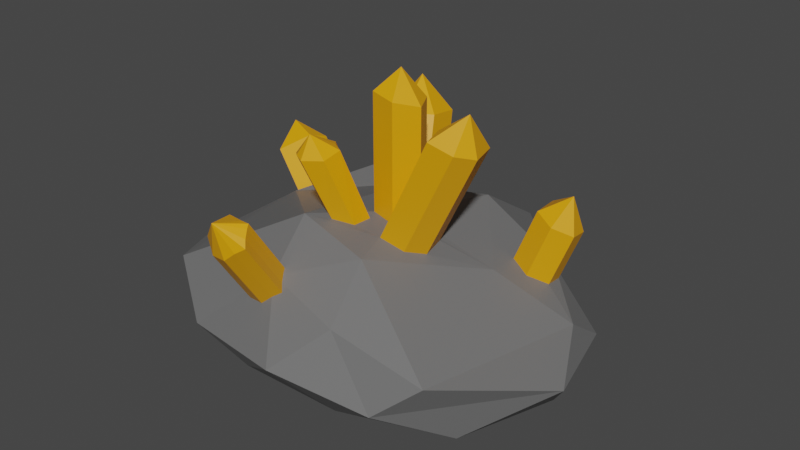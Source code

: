 # Source: Wide_Crystal.blend  (saved by Blender 3.0.42; exported with 4.5.12 LTS)
import bpy
from mathutils import Matrix  # noqa: F401  (used for matrix-valued properties, if any)

bpy.ops.wm.read_factory_settings(use_empty=True)
scene = bpy.context.scene
scene.name = 'Scene'

# ---- collections
col_collection = bpy.data.collections.new('Collection'); scene.collection.children.link(col_collection)

# ---- materials (node trees are filled in below, after node groups)
mat_rock = bpy.data.materials.new('Rock')
mat_rock.use_transparent_shadow = False
mat_special = bpy.data.materials.new('Special')
mat_special.use_transparent_shadow = False

# ---- material node trees
mat_rock.use_nodes = True; mat_rock.node_tree.nodes.clear()
_N = mat_rock.node_tree.nodes; _L = mat_rock.node_tree.links
n0 = _N.new('ShaderNodeBsdfPrincipled'); n0.name = 'Principled BSDF'; n0.location = (10, 300)
n0.distribution = 'GGX'
n0.subsurface_method = 'RANDOM_WALK_SKIN'
n0.inputs[0].default_value = (0.1574, 0.1574, 0.1574, 1.0)
n0.inputs[3].default_value = 1.45
n0.inputs[27].default_value = (0.0, 0.0, 0.0, 1.0)
n0.inputs[28].default_value = 1.0
n1 = _N.new('ShaderNodeOutputMaterial'); n1.name = 'Material Output'; n1.location = (300, 300)
_L.new(n0.outputs[0], n1.inputs[0])
n1.is_active_output = True
mat_special.use_nodes = True; mat_special.node_tree.nodes.clear()
_N = mat_special.node_tree.nodes; _L = mat_special.node_tree.links
n0 = _N.new('ShaderNodeBsdfPrincipled'); n0.name = 'Principled BSDF'; n0.location = (10, 300)
n0.distribution = 'GGX'
n0.subsurface_method = 'RANDOM_WALK_SKIN'
n0.inputs[0].default_value = (0.8, 0.3426, 0.0, 1.0)
n0.inputs[3].default_value = 1.45
n0.inputs[27].default_value = (0.0, 0.0, 0.0, 1.0)
n0.inputs[28].default_value = 1.0
n1 = _N.new('ShaderNodeOutputMaterial'); n1.name = 'Material Output'; n1.location = (300, 300)
_L.new(n0.outputs[0], n1.inputs[0])
n1.is_active_output = True

# ---- world
world_world = bpy.data.worlds.new('World'); scene.world = world_world
world_world.use_nodes = True; world_world.node_tree.nodes.clear()
_N = world_world.node_tree.nodes; _L = world_world.node_tree.links
n0 = _N.new('ShaderNodeOutputWorld'); n0.name = 'World Output'; n0.location = (300, 300)
n1 = _N.new('ShaderNodeBackground'); n1.name = 'Background'; n1.location = (10, 300)
n1.inputs[0].default_value = (0.05088, 0.05088, 0.05088, 1.0)
_L.new(n1.outputs[0], n0.inputs[0])
n0.is_active_output = True
world_world.color = (0.05088, 0.05088, 0.05088)
world_world.use_sun_shadow = False
world_world.sun_shadow_jitter_overblur = 0.0

# ---- meshes
me_icosphere = bpy.data.meshes.new('Icosphere')
me_icosphere.from_pydata([(0.008168, 0.01555, -0.03641), (0.07947, -0.05861, -0.01708), (-0.02644, -0.08408, -0.01113), (-0.08598, 0.001115, -0.005232), (-0.02633, 0.08081, -0.02553), (0.07038, 0.04667, -0.01449), (0.0252, -0.08002, 0.02814), (-0.08707, -0.06886, 0.02129), (-0.04973, 0.03956, 0.04608), (0.02426, 0.07814, 0.02426), (0.09651, 0.006196, 0.01777), (0.006479, -0.009107, 0.126), (-0.01216, -0.04677, -0.03573), (0.04553, -0.03045, -0.03166), (0.02511, -0.07864, -0.01637), (0.09387, -0.001764, -0.02124), (0.04583, 0.03655, -0.03276), (-0.05245, 0.00841, -0.02932), (-0.07332, -0.04632, -0.01719), (-0.008592, 0.06032, -0.03622), (-0.06565, 0.04904, -0.01973), (0.02396, 0.07114, -0.02734), (0.1155, -0.03085, 0.009728), (0.09659, 0.02918, 0.001442), (0.001028, -0.09767, 0.005318), (0.05579, -0.09005, 0.0009311), (-0.1055, -0.03521, 0.01481), (-0.05947, -0.08598, 0.000467), (-0.05712, 0.08162, -0.001266), (-0.09104, 0.0298, 0.006044), (0.04844, 0.05728, 0.01191), (-0.0003137, 0.08572, -0.005091), (0.07721, -0.08007, 0.01955), (0.01904, -0.01008, 0.1097), (-0.07549, 0.0009143, 0.03548), (-0.02418, 0.0754, 0.0193), (0.06246, 0.0365, 0.02989), (0.02073, -0.05406, 0.05071), (0.05686, -0.002169, 0.03597), (-0.02183, -0.04618, 0.05716), (-0.02085, 0.03028, 0.04562), (0.01869, 0.04595, 0.04545), (0.008228, 0.00111, 0.05138), (0.01075, -0.02065, 0.05187), (0.0002027, 0.002034, 0.05082), (-0.002299, -0.01873, 0.05386), (0.01687, -0.005515, 0.04899), (-0.007289, -0.006874, 0.05184), (0.0141, 0.000322, 0.04954), (0.01918, -0.0101, 0.04879), (0.01486, -0.03441, 0.05179), (0.02736, -0.03209, 0.04764), (0.03382, -0.0234, 0.04505), (0.03031, -0.009298, 0.04531), (-0.004727, -0.02214, 0.05427), (-0.01546, -0.03723, 0.05609), (-0.007958, -0.01881, 0.05362), (-0.01882, -0.03414, 0.05547), (-0.01729, -0.02262, 0.05379), (0.0004652, -0.02494, 0.0535), (-7.685e-05, -0.03524, 0.0537), (-0.01043, -0.03976, 0.05534), (-0.02091, 0.02571, 0.04631), (-0.02109, 0.01147, 0.04846), (-0.004162, 0.007889, 0.04974), (-0.01848, 0.02709, 0.04621), (-0.009355, 0.004734, 0.04999), (0.00376, 0.01276, 0.04946), (-0.01109, 0.03133, 0.04599), (0.002612, 0.02922, 0.04701), (0.07386, 0.02862, 0.02423), (0.0562, 0.01524, 0.03444), (0.06646, 0.0113, 0.0305), (0.07518, 0.0177, 0.02606), (0.05447, 0.03103, 0.03347), (0.08022, 0.02598, 0.07074), (-0.01209, -0.07922, 0.03017), (-0.03221, -0.07249, 0.03406), (-0.009728, -0.07455, 0.03631), (-0.01188, -0.07131, 0.03929), (-0.02972, -0.07745, 0.0261), (-0.01701, -0.06928, 0.04083), (-0.02771, -0.06691, 0.03961), (-0.013, -0.06926, 0.04076), (-0.03496, -0.07456, 0.02942), (-0.0175, -0.08077, 0.02552), (-0.02683, -0.07922, 0.02436), (-0.007551, -0.07691, 0.03312), (-0.08129, 0.03311, 0.01457), (-0.06779, 0.03403, 0.02913), (-0.08093, 0.01102, 0.02518), (-0.07092, 0.04012, 0.02043), (-0.09982, 0.02729, 0.06208), (-0.06871, 0.02237, 0.0333), (-0.0842, 0.02163, 0.01699), (0.01097, -0.02139, 0.05224), (0.05403, -0.03209, 0.1022), (-0.009728, -0.09467, 0.06701), (-0.02233, -0.1022, 0.07363), (0.06572, 0.01865, 0.06129), (0.07198, 0.0399, 0.05675), (-0.01701, -0.0894, 0.07152), (-0.01188, -0.09142, 0.06999), (-0.02972, -0.09756, 0.0568), (0.01075, -0.02065, 0.05187), (0.0002027, 0.002034, 0.05082), (-0.002299, -0.01873, 0.05386), (-0.007289, -0.006874, 0.05184), (0.05498, -0.02204, 0.119), (0.03773, -0.02139, 0.107), (0.04163, -0.03441, 0.1065), (0.05413, -0.03209, 0.1024), (0.06058, -0.0234, 0.09978), (0.05708, -0.009298, 0.1), (-0.004727, -0.02214, 0.05427), (-0.01546, -0.03723, 0.05609), (-0.007958, -0.01881, 0.05362), (-0.01882, -0.03414, 0.05547), (-0.01729, -0.02262, 0.05379), (0.0004652, -0.02494, 0.0535), (-7.685e-05, -0.03524, 0.0537), (-0.01043, -0.03976, 0.05534), (-0.02109, 0.01147, 0.04846), (-0.0207, 0.0404, 0.1032), (0.00376, 0.01276, 0.04946), (-0.01109, 0.03133, 0.04599), (0.002612, 0.02922, 0.04701), (0.08338, 0.03202, 0.05109), (0.07597, 0.0147, 0.05735), (0.0847, 0.0211, 0.05292), (0.06398, 0.03443, 0.06033), (-0.01209, -0.09934, 0.06086), (-0.03221, -0.0926, 0.06476), (-0.02771, -0.08703, 0.07031), (-0.013, -0.08937, 0.07145), (-0.03496, -0.09467, 0.06011), (-0.0175, -0.1009, 0.05622), (-0.02683, -0.09933, 0.05506), (-0.007551, -0.09703, 0.06382), (-0.09685, 0.03311, 0.03989), (-0.08335, 0.03403, 0.05446), (-0.08649, 0.04012, 0.04702), (-0.08427, 0.02237, 0.05862), (-0.09976, 0.02163, 0.04232), (-0.0965, 0.01102, 0.05051), (0.0141, 0.000322, 0.1107), (0.01075, -0.02065, 0.113), (0.0002027, 0.002034, 0.112), (-0.002299, -0.01873, 0.115), (-0.007289, -0.006874, 0.113), (0.05419, -0.03201, 0.1024), (-0.01364, -0.03214, 0.09008), (-0.02438, -0.04724, 0.08662), (-0.01687, -0.02881, 0.08944), (-0.02774, -0.04414, 0.08601), (-0.02621, -0.03263, 0.08714), (-0.008447, -0.03494, 0.08931), (-0.008989, -0.04524, 0.08712), (-0.01934, -0.04976, 0.08588), (-0.02947, 0.04313, 0.08482), (-0.02965, 0.02888, 0.08697), (-0.01791, 0.02215, 0.0885), (-0.004794, 0.03018, 0.08797), (-0.01964, 0.04874, 0.0845), (-0.005943, 0.04664, 0.08553), (-0.007247, -0.006823, 0.113), (0.01787, -0.01211, 0.04994), (0.04464, -0.01211, 0.1047), (0.04623, -0.01008, 0.104), (-0.02773, -0.08705, 0.07028), (-0.007551, -0.09663, 0.0632), (-0.007703, -0.0971, 0.06372), (-0.01961, -0.04298, 0.09694)], [], [(0, 13, 12), (1, 13, 15), (0, 12, 17), (0, 17, 19), (0, 19, 16), (1, 15, 22), (2, 14, 24), (3, 18, 26), (4, 20, 28), (5, 21, 30), (1, 22, 25), (2, 24, 27), (3, 26, 29), (4, 28, 31), (5, 30, 23), (6, 32, 37), (7, 77, 82, 81, 39), (8, 34, 40), (9, 35, 41), (10, 70, 73, 72, 71, 38), (38, 41, 42, 48, 46), (38, 71, 74, 36, 41), (36, 9, 41), (41, 40, 65, 68, 69, 67, 64, 44, 42), (41, 35, 40), (35, 8, 40), (40, 62, 65), (40, 34, 39, 63, 62), (34, 7, 39), (39, 37, 50, 95, 43, 45, 54, 59, 60, 61, 55), (39, 81, 83, 79, 37), (144, 92, 143), (37, 32, 38), (32, 10, 38), (23, 36, 70, 10), (23, 30, 36), (30, 9, 36), (31, 35, 9), (31, 28, 35), (28, 8, 35), (29, 90, 94, 88), (29, 26, 34, 90), (26, 7, 34), (27, 80, 84, 77, 7), (27, 24, 76, 85, 86, 80), (24, 6, 78, 87, 76), (25, 32, 6), (25, 22, 32), (22, 10, 32), (30, 31, 9), (30, 21, 31), (21, 4, 31), (28, 29, 88, 91, 89, 8), (28, 20, 29), (20, 3, 29), (26, 27, 7), (26, 18, 27), (18, 2, 27), (24, 25, 6), (24, 14, 25), (14, 1, 25), (22, 23, 10), (22, 15, 23), (15, 5, 23), (16, 21, 5), (16, 19, 21), (19, 4, 21), (19, 20, 4), (19, 17, 20), (17, 3, 20), (17, 18, 3), (17, 12, 18), (12, 2, 18), (15, 16, 5), (15, 13, 16), (13, 0, 16), (12, 14, 2), (12, 13, 14), (13, 1, 14), (57, 55, 115, 117), (99, 75, 130), (93, 89, 140, 142), (54, 56, 116, 114), (74, 71, 99, 130), (140, 92, 142), (36, 74, 130, 100), (91, 88, 139, 141), (127, 75, 129), (64, 66, 63, 39, 55, 57, 58, 56, 54, 45, 47, 44), (89, 91, 141, 140), (73, 70, 127, 129), (50, 51, 96, 111, 110), (72, 73, 129, 128), (52, 53, 113, 112), (71, 72, 128, 99), (79, 78, 6, 37), (49, 166, 167, 168), (76, 87, 170, 171, 131), (95, 50, 110, 109), (87, 78, 97, 138, 170), (89, 93, 90, 34, 8), (157, 172, 158), (116, 118, 155, 153), (48, 105, 147, 145), (160, 123, 159), (118, 117, 154, 155), (105, 107, 149, 165, 147), (51, 52, 112, 150, 96), (124, 126, 164, 162), (117, 115, 152, 154), (107, 106, 148, 149), (62, 122, 160, 159), (161, 123, 160), (130, 75, 100), (100, 75, 127), (132, 135, 98, 169), (151, 153, 172, 156), (103, 137, 98, 135), (155, 172, 153), (154, 172, 155), (142, 92, 144), (70, 36, 100, 127), (58, 57, 117, 118), (88, 94, 143, 139), (56, 58, 118, 116), (94, 90, 144, 143), (59, 54, 114, 119), (90, 93, 142, 144), (60, 59, 119, 120), (61, 60, 120, 121), (55, 61, 121, 115), (81, 82, 133, 101), (62, 63, 122), (82, 77, 132, 169, 133), (83, 81, 101, 134), (47, 45, 106, 107), (79, 83, 134, 102), (162, 123, 161), (44, 47, 107, 105), (84, 80, 103, 135), (63, 66, 122), (42, 44, 105, 48), (77, 84, 135, 132), (164, 123, 162), (168, 109, 108), (78, 79, 102, 97), (64, 67, 124, 66), (46, 48, 49), (85, 76, 131, 136), (68, 65, 62, 125), (11, 165, 149, 148), (86, 85, 136, 137), (69, 68, 125, 126), (43, 49, 104), (80, 86, 137, 103), (67, 69, 126, 124), (45, 43, 104, 106), (147, 165, 11), (145, 147, 11), (33, 145, 11), (146, 33, 11), (148, 146, 11), (156, 172, 157), (143, 92, 139), (163, 123, 164), (122, 66, 161, 160), (109, 168, 167), (119, 114, 151, 156), (159, 123, 163), (49, 48, 145, 33), (120, 119, 156, 157), (66, 124, 162, 161), (129, 75, 128), (121, 120, 157, 158), (125, 62, 159, 163), (104, 49, 33, 146), (115, 121, 158, 152), (114, 116, 153, 151), (126, 125, 163, 164), (106, 104, 146, 148), (110, 108, 109), (53, 49, 168, 113), (37, 38, 46, 49, 53, 52, 51, 50), (166, 95, 109, 167), (101, 133, 169, 98, 134), (131, 171, 98, 136), (98, 137, 136), (97, 102, 134, 98, 171, 138), (171, 170, 138), (158, 172, 154, 152), (49, 43, 95, 166), (168, 108, 113), (113, 108, 112), (112, 108, 150), (150, 108, 110, 111), (96, 150, 111), (128, 75, 99), (139, 92, 141), (141, 92, 140)])
me_icosphere.polygons.foreach_set('material_index', [0, 0, 0, 0, 0, 0, 0, 0, 0, 0, 0, 0, 0, 0, 0, 0, 0, 0, 0, 0, 0, 0, 0, 0, 0, 0, 0, 0, 0, 0, 0, 1, 0, 0, 0, 0, 0, 0, 0, 0, 0, 0, 0, 0, 0, 0, 0, 0, 0, 0, 0, 0, 0, 0, 0, 0, 0, 0, 0, 0, 0, 0, 0, 0, 0, 0, 0, 0, 0, 0, 0, 0, 0, 0, 0, 0, 0, 0, 0, 0, 1, 1, 0, 1, 1, 1, 1, 1, 0, 1, 1, 1, 1, 1, 1, 0, 1, 1, 1, 1, 0, 1, 1, 1, 1, 1, 1, 1, 1, 1, 1, 1, 1, 1, 1, 1, 1, 1, 1, 1, 1, 1, 0, 1, 0, 1, 0, 1, 0, 0, 0, 1, 0, 1, 1, 0, 1, 1, 0, 1, 0, 0, 1, 1, 1, 1, 0, 0, 1, 0, 1, 1, 0, 0, 1, 0, 0, 1, 1, 1, 1, 1, 1, 1, 1, 1, 1, 1, 1, 1, 1, 1, 1, 1, 1, 1, 1, 1, 1, 1, 1, 1, 0, 1, 1, 1, 1, 1, 1, 1, 0, 1, 1, 1, 1, 1, 1, 1, 1])
_uv = me_icosphere.uv_layers.new(name='UVMap')
_uv.uv.foreach_set('vector', [0.1818, 0.0, 0.2273, 0.07873, 0.1364, 0.07873, 0.2727, 0.1575, 0.3182, 0.07873, 0.3636, 0.1575, 0.9091, 0.0, 0.9545, 0.07873, 0.8636, 0.07873, 0.7273, 0.0, 0.7727, 0.07873, 0.6818, 0.07873, 0.5455, 0.0, 0.5909, 0.07873, 0.5, 0.07873, 0.2727, 0.1575, 0.3636, 0.1575, 0.3182, 0.2362, 0.09091, 0.1575, 0.1818, 0.1575, 0.1364, 0.2362, 0.8182, 0.1575, 0.9091, 0.1575, 0.8636, 0.2362, 0.6364, 0.1575, 0.7273, 0.1575, 0.6818, 0.2362, 0.4545, 0.1575, 0.5455, 0.1575, 0.5, 0.2362, 0.2727, 0.1575, 0.3182, 0.2362, 0.2273, 0.2362, 0.09091, 0.1575, 0.1364, 0.2362, 0.04546, 0.2362, 0.8182, 0.1575, 0.8636, 0.2362, 0.7727, 0.2362, 0.6364, 0.1575, 0.6818, 0.2362, 0.5909, 0.2362, 0.4545, 0.1575, 0.5, 0.2362, 0.4091, 0.2362, 0.1818, 0.3149, 0.2727, 0.3149, 0.2273, 0.3937, 0.0, 0.3149, 0.0703, 0.3149, 0.06776, 0.332, 0.08382, 0.3272, 0.04546, 0.3937, 0.7273, 0.3149, 0.8182, 0.3149, 0.7727, 0.3937, 0.5455, 0.3149, 0.6364, 0.3149, 0.5909, 0.3937, 0.3636, 0.3149, 0.4283, 0.3076, 0.4102, 0.3284, 0.4139, 0.354, 0.4326, 0.3645, 0.4091, 0.3937, 0.4091, 0.3937, 0.5, 0.3937, 0.4611, 0.4611, 0.4543, 0.4534, 0.4452, 0.4561, 0.4091, 0.3937, 0.432, 0.3651, 0.4536, 0.3417, 0.4545, 0.3149, 0.5, 0.3937, 0.4545, 0.3149, 0.5455, 0.3149, 0.5, 0.3937, 0.5909, 0.3937, 0.6818, 0.3937, 0.6779, 0.4005, 0.6604, 0.3983, 0.6317, 0.4108, 0.6352, 0.4389, 0.6541, 0.4417, 0.6468, 0.4543, 0.6299, 0.4611, 0.5909, 0.3937, 0.6364, 0.3149, 0.6818, 0.3937, 0.6364, 0.3149, 0.7273, 0.3149, 0.6818, 0.3937, 0.7727, 0.3937, 0.7782, 0.3937, 0.7767, 0.4005, 0.7727, 0.3937, 0.8182, 0.3149, 0.8636, 0.3937, 0.7951, 0.3937, 0.7782, 0.3937, 0.8182, 0.3149, 0.9091, 0.3149, 0.8636, 0.3937, 0.04546, 0.3937, 0.1364, 0.3937, 0.1176, 0.4261, 0.1052, 0.4476, 0.1045, 0.4488, 0.07681, 0.448, 0.07291, 0.4412, 0.08462, 0.438, 0.08692, 0.4198, 0.06696, 0.4086, 0.05567, 0.4113, 0.04546, 0.3937, 0.08382, 0.3272, 0.09143, 0.3295, 0.09614, 0.324, 0.1364, 0.3937, 0.8023, 0.2874, 0.7672, 0.2761, 0.784, 0.264, 0.2273, 0.3937, 0.2727, 0.3149, 0.3182, 0.3937, 0.2727, 0.3149, 0.3636, 0.3149, 0.3182, 0.3937, 0.4091, 0.2362, 0.4545, 0.3149, 0.4283, 0.3076, 0.3636, 0.3149, 0.4091, 0.2362, 0.5, 0.2362, 0.4545, 0.3149, 0.5, 0.2362, 0.5455, 0.3149, 0.4545, 0.3149, 0.5909, 0.2362, 0.6364, 0.3149, 0.5455, 0.3149, 0.5909, 0.2362, 0.6818, 0.2362, 0.6364, 0.3149, 0.6818, 0.2362, 0.7273, 0.3149, 0.6364, 0.3149, 0.7727, 0.2362, 0.8023, 0.2874, 0.784, 0.264, 0.7626, 0.2538, 0.7727, 0.2362, 0.8636, 0.2362, 0.8182, 0.3149, 0.8023, 0.2874, 0.8636, 0.2362, 0.9091, 0.3149, 0.8182, 0.3149, 0.04546, 0.2362, 0.07666, 0.2902, 0.06826, 0.3033, 0.0703, 0.3149, 0.0, 0.3149, 0.04546, 0.2362, 0.1364, 0.2362, 0.1016, 0.2964, 0.09592, 0.2866, 0.08214, 0.2857, 0.07666, 0.2902, 0.1364, 0.2362, 0.1818, 0.3149, 0.105, 0.3149, 0.1105, 0.3075, 0.1016, 0.2964, 0.2273, 0.2362, 0.2727, 0.3149, 0.1818, 0.3149, 0.2273, 0.2362, 0.3182, 0.2362, 0.2727, 0.3149, 0.3182, 0.2362, 0.3636, 0.3149, 0.2727, 0.3149, 0.5, 0.2362, 0.5909, 0.2362, 0.5455, 0.3149, 0.5, 0.2362, 0.5455, 0.1575, 0.5909, 0.2362, 0.5455, 0.1575, 0.6364, 0.1575, 0.5909, 0.2362, 0.6818, 0.2362, 0.7727, 0.2362, 0.759, 0.2527, 0.7438, 0.2663, 0.7479, 0.2791, 0.7273, 0.3149, 0.6818, 0.2362, 0.7273, 0.1575, 0.7727, 0.2362, 0.7273, 0.1575, 0.8182, 0.1575, 0.7727, 0.2362, 0.8636, 0.2362, 0.9545, 0.2362, 0.9091, 0.3149, 0.8636, 0.2362, 0.9091, 0.1575, 0.9545, 0.2362, 0.9091, 0.1575, 1.0, 0.1575, 0.9545, 0.2362, 0.1364, 0.2362, 0.2273, 0.2362, 0.1818, 0.3149, 0.1364, 0.2362, 0.1818, 0.1575, 0.2273, 0.2362, 0.1818, 0.1575, 0.2727, 0.1575, 0.2273, 0.2362, 0.3182, 0.2362, 0.4091, 0.2362, 0.3636, 0.3149, 0.3182, 0.2362, 0.3636, 0.1575, 0.4091, 0.2362, 0.3636, 0.1575, 0.4545, 0.1575, 0.4091, 0.2362, 0.5, 0.07873, 0.5455, 0.1575, 0.4545, 0.1575, 0.5, 0.07873, 0.5909, 0.07873, 0.5455, 0.1575, 0.5909, 0.07873, 0.6364, 0.1575, 0.5455, 0.1575, 0.6818, 0.07873, 0.7273, 0.1575, 0.6364, 0.1575, 0.6818, 0.07873, 0.7727, 0.07873, 0.7273, 0.1575, 0.7727, 0.07873, 0.8182, 0.1575, 0.7273, 0.1575, 0.8636, 0.07873, 0.9091, 0.1575, 0.8182, 0.1575, 0.8636, 0.07873, 0.9545, 0.07873, 0.9091, 0.1575, 0.9545, 0.07873, 1.0, 0.1575, 0.9091, 0.1575, 0.3636, 0.1575, 0.4091, 0.07873, 0.4545, 0.1575, 0.3636, 0.1575, 0.3182, 0.07873, 0.4091, 0.07873, 0.3182, 0.07873, 0.3636, 0.0, 0.4091, 0.07873, 0.1364, 0.07873, 0.1818, 0.1575, 0.09091, 0.1575, 0.1364, 0.07873, 0.2273, 0.07873, 0.1818, 0.1575, 0.2273, 0.07873, 0.2727, 0.1575, 0.1818, 0.1575, 0.8495, 0.4017, 0.8534, 0.4113, 0.8534, 0.4113, 0.8495, 0.4017, 0.4327, 0.3644, 0.4323, 0.3384, 0.4536, 0.3417, 0.7726, 0.2979, 0.7512, 0.2857, 0.7512, 0.2857, 0.7726, 0.2979, 0.8362, 0.4412, 0.832, 0.4319, 0.832, 0.4319, 0.8362, 0.4412, 0.4536, 0.3417, 0.432, 0.3651, 0.432, 0.3651, 0.4536, 0.3417, 0.7479, 0.2791, 0.7672, 0.2761, 0.7726, 0.2979, 0.4545, 0.3149, 0.4536, 0.3417, 0.4536, 0.3417, 0.4545, 0.3149, 0.7438, 0.2663, 0.759, 0.2527, 0.759, 0.2527, 0.7438, 0.2663, 0.4275, 0.308, 0.4323, 0.3384, 0.4102, 0.3284, 0.8005, 0.4417, 0.8039, 0.4271, 0.7951, 0.3937, 0.8636, 0.3937, 0.8534, 0.4113, 0.8495, 0.4017, 0.8359, 0.4056, 0.832, 0.4319, 0.8362, 0.4412, 0.8323, 0.448, 0.8178, 0.4334, 0.8077, 0.4543, 0.7479, 0.2791, 0.7438, 0.2663, 0.7438, 0.2663, 0.7479, 0.2791, 0.4102, 0.3284, 0.4283, 0.3076, 0.4275, 0.308, 0.4102, 0.3284, 0.246, 0.4261, 0.2588, 0.408, 0.2588, 0.408, 0.2588, 0.408, 0.246, 0.4261, 0.4139, 0.354, 0.4102, 0.3284, 0.4102, 0.3284, 0.4139, 0.354, 0.2744, 0.4074, 0.2884, 0.4295, 0.2884, 0.4295, 0.2744, 0.4074, 0.4326, 0.3645, 0.4139, 0.354, 0.4139, 0.354, 0.4327, 0.3644, 0.09614, 0.324, 0.105, 0.3149, 0.1818, 0.3149, 0.1364, 0.3937, 0.2788, 0.4465, 0.2749, 0.4473, 0.2749, 0.4473, 0.2788, 0.4465, 0.1016, 0.2964, 0.1105, 0.3075, 0.1105, 0.3075, 0.1102, 0.3071, 0.1016, 0.2964, 0.1052, 0.4476, 0.1176, 0.4261, 0.1176, 0.4261, 0.1052, 0.4476, 0.1105, 0.3075, 0.105, 0.3149, 0.105, 0.3149, 0.1105, 0.3075, 0.1105, 0.3075, 0.7512, 0.2857, 0.7726, 0.2979, 0.8023, 0.2874, 0.8182, 0.3149, 0.7273, 0.3149, 0.08692, 0.4198, 0.4905, 0.4158, 0.06696, 0.4086, 0.832, 0.4319, 0.8359, 0.4056, 0.8359, 0.4056, 0.832, 0.4319, 0.6174, 0.4661, 0.6468, 0.4543, 0.6468, 0.4543, 0.6174, 0.4661, 0.7951, 0.3937, 0.6857, 0.4166, 0.7782, 0.3937, 0.8359, 0.4056, 0.8495, 0.4017, 0.8495, 0.4017, 0.8359, 0.4056, 0.8077, 0.4543, 0.8178, 0.4334, 0.8178, 0.4334, 0.8178, 0.4335, 0.8077, 0.4543, 0.2588, 0.408, 0.2744, 0.4074, 0.2744, 0.4074, 0.259, 0.408, 0.2588, 0.408, 0.6352, 0.4389, 0.6317, 0.4108, 0.6317, 0.4108, 0.6352, 0.4389, 0.8495, 0.4017, 0.8534, 0.4113, 0.8534, 0.4113, 0.8495, 0.4017, 0.8178, 0.4334, 0.8323, 0.448, 0.8323, 0.448, 0.8178, 0.4334, 0.7782, 0.3937, 0.7951, 0.3937, 0.7951, 0.3937, 0.7782, 0.3937, 0.6664, 0.4436, 0.6857, 0.4166, 0.7951, 0.3937, 0.4536, 0.3417, 0.4323, 0.3384, 0.4545, 0.3149, 0.4545, 0.3149, 0.4323, 0.3384, 0.4275, 0.308, 0.0703, 0.3149, 0.06826, 0.3033, 0.09091, 0.3149, 0.06778, 0.332, 0.8362, 0.4412, 0.832, 0.4319, 0.4905, 0.4158, 0.08462, 0.438, 0.07666, 0.2902, 0.08214, 0.2857, 0.09091, 0.3149, 0.06826, 0.3033, 0.8359, 0.4056, 0.4905, 0.4158, 0.832, 0.4319, 0.8495, 0.4017, 0.4905, 0.4158, 0.8359, 0.4056, 0.7726, 0.2979, 0.7672, 0.2761, 0.8023, 0.2874, 0.4286, 0.3072, 0.4545, 0.3149, 0.4545, 0.3149, 0.4286, 0.3072, 0.8359, 0.4056, 0.8495, 0.4017, 0.8495, 0.4017, 0.8359, 0.4056, 0.7626, 0.2538, 0.784, 0.264, 0.784, 0.264, 0.7626, 0.2538, 0.832, 0.4319, 0.8359, 0.4056, 0.8359, 0.4056, 0.832, 0.4319, 0.784, 0.264, 0.8023, 0.2874, 0.8023, 0.2874, 0.784, 0.264, 0.08462, 0.438, 0.07291, 0.4412, 0.07291, 0.4412, 0.08462, 0.438, 0.8023, 0.2874, 0.7726, 0.2979, 0.7726, 0.2979, 0.8023, 0.2874, 0.08692, 0.4198, 0.08462, 0.438, 0.08462, 0.438, 0.08692, 0.4198, 0.06696, 0.4086, 0.08692, 0.4198, 0.08692, 0.4198, 0.06696, 0.4086, 0.05567, 0.4113, 0.06696, 0.4086, 0.06696, 0.4086, 0.05567, 0.4113, 0.08382, 0.3272, 0.06776, 0.332, 0.06776, 0.332, 0.08382, 0.3272, 0.7782, 0.3937, 0.7951, 0.3937, 0.7951, 0.3937, 0.06776, 0.332, 0.0703, 0.3149, 0.0703, 0.3149, 0.06778, 0.332, 0.06776, 0.332, 0.09143, 0.3295, 0.08382, 0.3272, 0.08382, 0.3272, 0.09143, 0.3295, 0.8178, 0.4334, 0.8323, 0.448, 0.8323, 0.448, 0.8178, 0.4334, 0.09614, 0.324, 0.09143, 0.3295, 0.09143, 0.3295, 0.09614, 0.324, 0.6352, 0.4389, 0.6857, 0.4166, 0.6664, 0.4436, 0.8077, 0.4543, 0.8178, 0.4334, 0.8178, 0.4334, 0.8077, 0.4543, 0.06826, 0.3033, 0.07666, 0.2902, 0.07666, 0.2902, 0.06826, 0.3033, 0.7951, 0.3937, 0.8039, 0.4271, 0.7951, 0.3937, 0.6299, 0.4611, 0.6468, 0.4543, 0.6468, 0.4543, 0.6174, 0.4661, 0.0703, 0.3149, 0.06826, 0.3033, 0.06826, 0.3033, 0.0703, 0.3149, 0.6317, 0.4108, 0.6857, 0.4166, 0.6352, 0.4389, 0.2788, 0.4465, 0.2584, 0.4476, 0.2683, 0.4288, 0.105, 0.3149, 0.09614, 0.324, 0.09614, 0.324, 0.105, 0.3149, 0.6541, 0.4417, 0.6352, 0.4389, 0.6352, 0.4389, 0.6664, 0.4436, 0.4452, 0.4561, 0.4543, 0.4534, 0.4379, 0.4583, 0.09592, 0.2866, 0.1016, 0.2964, 0.1016, 0.2964, 0.09592, 0.2866, 0.6604, 0.3983, 0.6779, 0.4005, 0.6836, 0.4012, 0.6604, 0.3983, 0.8182, 0.4724, 0.8178, 0.4335, 0.8178, 0.4334, 0.8323, 0.448, 0.08214, 0.2857, 0.09592, 0.2866, 0.09592, 0.2866, 0.08214, 0.2857, 0.6317, 0.4108, 0.6604, 0.3983, 0.6604, 0.3983, 0.6317, 0.4108, 0.2591, 0.4488, 0.2784, 0.4473, 0.2591, 0.4488, 0.07666, 0.2902, 0.08214, 0.2857, 0.08214, 0.2857, 0.07666, 0.2902, 0.6352, 0.4389, 0.6317, 0.4108, 0.6317, 0.4108, 0.6352, 0.4389, 0.07681, 0.448, 0.1045, 0.4488, 0.1045, 0.4488, 0.07681, 0.448, 0.8077, 0.4543, 0.8178, 0.4335, 0.8182, 0.4724, 0.6174, 0.4661, 0.6468, 0.4543, 0.6364, 0.4724, 0.438, 0.4583, 0.4543, 0.4534, 0.4545, 0.4724, 0.2591, 0.4488, 0.2784, 0.4473, 0.2727, 0.4724, 0.07681, 0.448, 0.1045, 0.4488, 0.09091, 0.4724, 0.08462, 0.438, 0.4905, 0.4158, 0.08692, 0.4198, 0.784, 0.264, 0.7672, 0.2761, 0.7626, 0.2538, 0.6604, 0.3983, 0.6857, 0.4166, 0.6317, 0.4108, 0.7951, 0.3937, 0.8039, 0.4271, 0.8039, 0.4271, 0.7951, 0.3937, 0.2584, 0.4476, 0.2788, 0.4465, 0.2749, 0.4473, 0.08462, 0.438, 0.07291, 0.4412, 0.07291, 0.4412, 0.08462, 0.438, 0.7782, 0.3937, 0.6857, 0.4166, 0.6604, 0.3983, 0.4379, 0.4583, 0.4543, 0.4534, 0.4543, 0.4534, 0.438, 0.4583, 0.08692, 0.4198, 0.08462, 0.438, 0.08462, 0.438, 0.08692, 0.4198, 0.6664, 0.4436, 0.6352, 0.4389, 0.6352, 0.4389, 0.6664, 0.4436, 0.4102, 0.3284, 0.4323, 0.3384, 0.4139, 0.354, 0.06696, 0.4086, 0.08692, 0.4198, 0.08692, 0.4198, 0.06696, 0.4086, 0.6604, 0.3983, 0.6836, 0.4012, 0.6836, 0.4012, 0.6604, 0.3983, 0.2591, 0.4488, 0.2784, 0.4473, 0.2784, 0.4473, 0.2591, 0.4488, 0.05567, 0.4113, 0.06696, 0.4086, 0.06696, 0.4086, 0.05567, 0.4113, 0.8362, 0.4412, 0.832, 0.4319, 0.832, 0.4319, 0.8362, 0.4412, 0.6317, 0.4108, 0.6604, 0.3983, 0.6604, 0.3983, 0.6317, 0.4108, 0.07681, 0.448, 0.1045, 0.4488, 0.1045, 0.4488, 0.07681, 0.448, 0.246, 0.4261, 0.2683, 0.4288, 0.2584, 0.4476, 0.2884, 0.4295, 0.2788, 0.4465, 0.2788, 0.4465, 0.2884, 0.4295, 0.2273, 0.3937, 0.3182, 0.3937, 0.2821, 0.4561, 0.2788, 0.4465, 0.2884, 0.4295, 0.2744, 0.4074, 0.2588, 0.408, 0.246, 0.4261, 0.2749, 0.4473, 0.2584, 0.4476, 0.2584, 0.4476, 0.2749, 0.4473, 0.08382, 0.3272, 0.06776, 0.332, 0.06778, 0.332, 0.09091, 0.3149, 0.09143, 0.3295, 0.1016, 0.2964, 0.1102, 0.3071, 0.09091, 0.3149, 0.09592, 0.2866, 0.09091, 0.3149, 0.08214, 0.2857, 0.09592, 0.2866, 0.105, 0.3149, 0.09614, 0.324, 0.09143, 0.3295, 0.09091, 0.3149, 0.1102, 0.3071, 0.1105, 0.3075, 0.1102, 0.3071, 0.1105, 0.3075, 0.1105, 0.3075, 0.06696, 0.4086, 0.4905, 0.4158, 0.8495, 0.4017, 0.05567, 0.4113, 0.2784, 0.4473, 0.2591, 0.4488, 0.2584, 0.4476, 0.2749, 0.4473, 0.2788, 0.4465, 0.2683, 0.4288, 0.2884, 0.4295, 0.2884, 0.4295, 0.2683, 0.4288, 0.2744, 0.4074, 0.2744, 0.4074, 0.2683, 0.4288, 0.259, 0.408, 0.259, 0.408, 0.2683, 0.4288, 0.246, 0.4261, 0.2588, 0.408, 0.2588, 0.408, 0.259, 0.408, 0.2588, 0.408, 0.4139, 0.354, 0.4323, 0.3384, 0.4327, 0.3644, 0.7626, 0.2538, 0.7672, 0.2761, 0.7438, 0.2663, 0.7438, 0.2663, 0.7672, 0.2761, 0.7479, 0.2791])
me_icosphere.materials.append(mat_rock)
me_icosphere.materials.append(mat_special)
me_icosphere.use_remesh_fix_poles = True
me_icosphere.use_remesh_preserve_attributes = False
me_icosphere.update()

# ---- objects
ob_icosphere = bpy.data.objects.new('Icosphere', me_icosphere)

# ---- transforms, parenting, visibility, modifiers, constraints
ob_icosphere.location = (0.0, 0.0, 0.0)

# ---- collection membership
col_collection.objects.link(ob_icosphere)

# ---- scene / render settings (as saved in the file)
scene.frame_start = 1; scene.frame_end = 250; scene.frame_set(1)
scene.render.engine = 'BLENDER_EEVEE_NEXT'
scene.cycles.sampling_pattern = 'TABULATED_SOBOL'
scene.cycles.use_light_tree = False
scene.view_settings.view_transform = 'Filmic'
bpy.context.view_layer.update()

# ---- added for rendering (the .blend has no active camera and no usable light): camera, sun
cam_auto = bpy.data.cameras.new('AutoCamera')
cam_auto.lens = 50.0
cam_auto.sensor_width = 36.0
cam_auto.clip_end = 1000.0
ob_auto_camera = bpy.data.objects.new('AutoCamera', cam_auto)
scene.collection.objects.link(ob_auto_camera)
ob_auto_camera.location = (0.31265, -0.37738, 0.290877)
ob_auto_camera.rotation_euler = (1.09748, -7.21219e-08, 0.694738)
scene.camera = ob_auto_camera
light_auto_sun = bpy.data.lights.new('AutoSun', 'SUN')
light_auto_sun.energy = 3.0
light_auto_sun.angle = 0.0523599
ob_auto_sun = bpy.data.objects.new('AutoSun', light_auto_sun)
scene.collection.objects.link(ob_auto_sun)
ob_auto_sun.rotation_euler = (0.872665, 0.174533, 0.523599)
bpy.context.view_layer.update()
